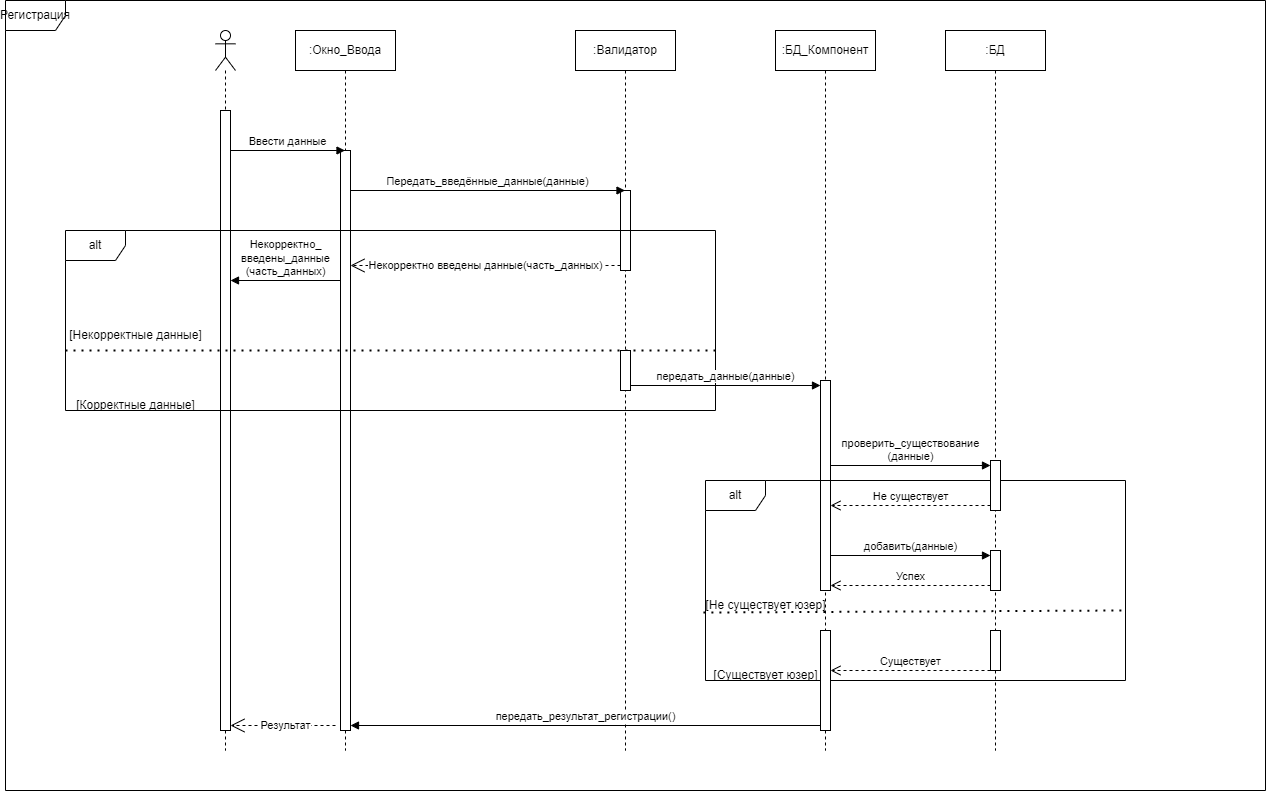

The diagram above was exported from draw.io. Its source (the exported page's mxGraphModel, read from the mxfile embedded in the PNG):
<mxGraphModel dx="2261" dy="1955" grid="1" gridSize="10" guides="1" tooltips="1" connect="1" arrows="1" fold="1" page="1" pageScale="1" pageWidth="827" pageHeight="1169" background="#ffffff" math="0" shadow="0">
  <root>
    <mxCell id="0" />
    <mxCell id="1" parent="0" />
    <mxCell id="XFBEnMUT7nu_cq31p-vk-1" value="Регистрация" style="shape=umlFrame;whiteSpace=wrap;html=1;pointerEvents=0;" vertex="1" parent="1">
      <mxGeometry x="-100" y="-110" width="1260" height="790" as="geometry" />
    </mxCell>
    <mxCell id="XFBEnMUT7nu_cq31p-vk-2" value="" style="shape=umlLifeline;perimeter=lifelinePerimeter;whiteSpace=wrap;html=1;container=1;dropTarget=0;collapsible=0;recursiveResize=0;outlineConnect=0;portConstraint=eastwest;newEdgeStyle={&quot;curved&quot;:0,&quot;rounded&quot;:0};participant=umlActor;" vertex="1" parent="1">
      <mxGeometry x="110" y="-80" width="20" height="720" as="geometry" />
    </mxCell>
    <mxCell id="XFBEnMUT7nu_cq31p-vk-3" value="" style="html=1;points=[[0,0,0,0,5],[0,1,0,0,-5],[1,0,0,0,5],[1,1,0,0,-5]];perimeter=orthogonalPerimeter;outlineConnect=0;targetShapes=umlLifeline;portConstraint=eastwest;newEdgeStyle={&quot;curved&quot;:0,&quot;rounded&quot;:0};" vertex="1" parent="XFBEnMUT7nu_cq31p-vk-2">
      <mxGeometry x="5" y="80" width="10" height="620" as="geometry" />
    </mxCell>
    <mxCell id="XFBEnMUT7nu_cq31p-vk-4" value=":Окно_Ввода" style="shape=umlLifeline;perimeter=lifelinePerimeter;whiteSpace=wrap;html=1;container=1;dropTarget=0;collapsible=0;recursiveResize=0;outlineConnect=0;portConstraint=eastwest;newEdgeStyle={&quot;curved&quot;:0,&quot;rounded&quot;:0};" vertex="1" parent="1">
      <mxGeometry x="190" y="-80" width="100" height="720" as="geometry" />
    </mxCell>
    <mxCell id="XFBEnMUT7nu_cq31p-vk-5" value="" style="html=1;points=[[0,0,0,0,5],[0,1,0,0,-5],[1,0,0,0,5],[1,1,0,0,-5]];perimeter=orthogonalPerimeter;outlineConnect=0;targetShapes=umlLifeline;portConstraint=eastwest;newEdgeStyle={&quot;curved&quot;:0,&quot;rounded&quot;:0};" vertex="1" parent="XFBEnMUT7nu_cq31p-vk-4">
      <mxGeometry x="45" y="120" width="10" height="580" as="geometry" />
    </mxCell>
    <mxCell id="XFBEnMUT7nu_cq31p-vk-6" value="Ввести данные" style="html=1;verticalAlign=bottom;endArrow=block;curved=0;rounded=0;" edge="1" parent="1">
      <mxGeometry width="80" relative="1" as="geometry">
        <mxPoint x="125" y="40" as="sourcePoint" />
        <mxPoint x="239.5" y="40" as="targetPoint" />
      </mxGeometry>
    </mxCell>
    <mxCell id="XFBEnMUT7nu_cq31p-vk-7" value=":Валидатор" style="shape=umlLifeline;perimeter=lifelinePerimeter;whiteSpace=wrap;html=1;container=1;dropTarget=0;collapsible=0;recursiveResize=0;outlineConnect=0;portConstraint=eastwest;newEdgeStyle={&quot;curved&quot;:0,&quot;rounded&quot;:0};" vertex="1" parent="1">
      <mxGeometry x="470" y="-80" width="100" height="720" as="geometry" />
    </mxCell>
    <mxCell id="XFBEnMUT7nu_cq31p-vk-10" value="" style="html=1;points=[[0,0,0,0,5],[0,1,0,0,-5],[1,0,0,0,5],[1,1,0,0,-5]];perimeter=orthogonalPerimeter;outlineConnect=0;targetShapes=umlLifeline;portConstraint=eastwest;newEdgeStyle={&quot;curved&quot;:0,&quot;rounded&quot;:0};" vertex="1" parent="XFBEnMUT7nu_cq31p-vk-7">
      <mxGeometry x="45" y="160" width="10" height="80" as="geometry" />
    </mxCell>
    <mxCell id="XFBEnMUT7nu_cq31p-vk-9" value="Передать_введённые_данные(данные)" style="html=1;verticalAlign=bottom;endArrow=block;curved=0;rounded=0;" edge="1" parent="1" target="XFBEnMUT7nu_cq31p-vk-7">
      <mxGeometry width="80" relative="1" as="geometry">
        <mxPoint x="245" y="80" as="sourcePoint" />
        <mxPoint x="359.5" y="80" as="targetPoint" />
      </mxGeometry>
    </mxCell>
    <mxCell id="XFBEnMUT7nu_cq31p-vk-11" value="alt" style="shape=umlFrame;whiteSpace=wrap;html=1;pointerEvents=0;" vertex="1" parent="1">
      <mxGeometry x="-40" y="120" width="650" height="180" as="geometry" />
    </mxCell>
    <mxCell id="XFBEnMUT7nu_cq31p-vk-13" value="Некорректно_&lt;br&gt;введены_данные&lt;br&gt;(часть_данных)" style="html=1;verticalAlign=bottom;endArrow=block;curved=0;rounded=0;" edge="1" parent="1">
      <mxGeometry width="80" relative="1" as="geometry">
        <mxPoint x="235" y="170" as="sourcePoint" />
        <mxPoint x="125" y="170" as="targetPoint" />
      </mxGeometry>
    </mxCell>
    <mxCell id="XFBEnMUT7nu_cq31p-vk-14" value="Некорректно введены данные(часть_данных)" style="endArrow=open;endSize=12;dashed=1;html=1;rounded=0;exitX=0;exitY=1;exitDx=0;exitDy=-5;exitPerimeter=0;" edge="1" parent="1" source="XFBEnMUT7nu_cq31p-vk-10" target="XFBEnMUT7nu_cq31p-vk-5">
      <mxGeometry width="160" relative="1" as="geometry">
        <mxPoint x="270" y="230" as="sourcePoint" />
        <mxPoint x="430" y="230" as="targetPoint" />
        <mxPoint as="offset" />
      </mxGeometry>
    </mxCell>
    <mxCell id="XFBEnMUT7nu_cq31p-vk-15" value="" style="endArrow=none;dashed=1;html=1;dashPattern=1 3;strokeWidth=2;rounded=0;" edge="1" parent="1">
      <mxGeometry width="50" height="50" relative="1" as="geometry">
        <mxPoint x="610" y="240" as="sourcePoint" />
        <mxPoint x="-40" y="240" as="targetPoint" />
        <Array as="points" />
      </mxGeometry>
    </mxCell>
    <mxCell id="XFBEnMUT7nu_cq31p-vk-16" value="[Некорректные данные]" style="text;html=1;align=center;verticalAlign=middle;resizable=0;points=[];autosize=1;strokeColor=none;fillColor=none;" vertex="1" parent="1">
      <mxGeometry x="-50" y="210" width="160" height="30" as="geometry" />
    </mxCell>
    <mxCell id="XFBEnMUT7nu_cq31p-vk-17" value="" style="html=1;points=[[0,0,0,0,5],[0,1,0,0,-5],[1,0,0,0,5],[1,1,0,0,-5]];perimeter=orthogonalPerimeter;outlineConnect=0;targetShapes=umlLifeline;portConstraint=eastwest;newEdgeStyle={&quot;curved&quot;:0,&quot;rounded&quot;:0};" vertex="1" parent="1">
      <mxGeometry x="515" y="240" width="10" height="40" as="geometry" />
    </mxCell>
    <mxCell id="XFBEnMUT7nu_cq31p-vk-18" value=":БД_Компонент" style="shape=umlLifeline;perimeter=lifelinePerimeter;whiteSpace=wrap;html=1;container=1;dropTarget=0;collapsible=0;recursiveResize=0;outlineConnect=0;portConstraint=eastwest;newEdgeStyle={&quot;curved&quot;:0,&quot;rounded&quot;:0};" vertex="1" parent="1">
      <mxGeometry x="670" y="-80" width="100" height="720" as="geometry" />
    </mxCell>
    <mxCell id="XFBEnMUT7nu_cq31p-vk-21" value="" style="html=1;points=[[0,0,0,0,5],[0,1,0,0,-5],[1,0,0,0,5],[1,1,0,0,-5]];perimeter=orthogonalPerimeter;outlineConnect=0;targetShapes=umlLifeline;portConstraint=eastwest;newEdgeStyle={&quot;curved&quot;:0,&quot;rounded&quot;:0};" vertex="1" parent="XFBEnMUT7nu_cq31p-vk-18">
      <mxGeometry x="45" y="350" width="10" height="210" as="geometry" />
    </mxCell>
    <mxCell id="XFBEnMUT7nu_cq31p-vk-20" value="передать_данные(данные)" style="html=1;verticalAlign=bottom;endArrow=block;curved=0;rounded=0;exitX=1;exitY=1;exitDx=0;exitDy=-5;exitPerimeter=0;entryX=0;entryY=0;entryDx=0;entryDy=5;entryPerimeter=0;" edge="1" parent="1" source="XFBEnMUT7nu_cq31p-vk-17" target="XFBEnMUT7nu_cq31p-vk-21">
      <mxGeometry width="80" relative="1" as="geometry">
        <mxPoint x="530" y="310" as="sourcePoint" />
        <mxPoint x="610" y="310" as="targetPoint" />
      </mxGeometry>
    </mxCell>
    <mxCell id="XFBEnMUT7nu_cq31p-vk-22" value="[Корректные данные]" style="text;html=1;align=center;verticalAlign=middle;resizable=0;points=[];autosize=1;strokeColor=none;fillColor=none;" vertex="1" parent="1">
      <mxGeometry x="-40" y="280" width="140" height="30" as="geometry" />
    </mxCell>
    <mxCell id="XFBEnMUT7nu_cq31p-vk-24" value=":БД" style="shape=umlLifeline;perimeter=lifelinePerimeter;whiteSpace=wrap;html=1;container=1;dropTarget=0;collapsible=0;recursiveResize=0;outlineConnect=0;portConstraint=eastwest;newEdgeStyle={&quot;curved&quot;:0,&quot;rounded&quot;:0};" vertex="1" parent="1">
      <mxGeometry x="840" y="-80" width="100" height="720" as="geometry" />
    </mxCell>
    <mxCell id="XFBEnMUT7nu_cq31p-vk-25" value="alt" style="shape=umlFrame;whiteSpace=wrap;html=1;pointerEvents=0;" vertex="1" parent="1">
      <mxGeometry x="600" y="370" width="420" height="200" as="geometry" />
    </mxCell>
    <mxCell id="XFBEnMUT7nu_cq31p-vk-26" value="" style="html=1;points=[[0,0,0,0,5],[0,1,0,0,-5],[1,0,0,0,5],[1,1,0,0,-5]];perimeter=orthogonalPerimeter;outlineConnect=0;targetShapes=umlLifeline;portConstraint=eastwest;newEdgeStyle={&quot;curved&quot;:0,&quot;rounded&quot;:0};" vertex="1" parent="1">
      <mxGeometry x="885" y="350" width="10" height="50" as="geometry" />
    </mxCell>
    <mxCell id="XFBEnMUT7nu_cq31p-vk-27" value="проверить_существование&lt;br&gt;(данные)" style="html=1;verticalAlign=bottom;endArrow=block;curved=0;rounded=0;entryX=0;entryY=0;entryDx=0;entryDy=5;" edge="1" target="XFBEnMUT7nu_cq31p-vk-26" parent="1" source="XFBEnMUT7nu_cq31p-vk-21">
      <mxGeometry relative="1" as="geometry">
        <mxPoint x="815" y="355" as="sourcePoint" />
      </mxGeometry>
    </mxCell>
    <mxCell id="XFBEnMUT7nu_cq31p-vk-28" value="Не существует" style="html=1;verticalAlign=bottom;endArrow=open;dashed=1;endSize=8;curved=0;rounded=0;exitX=0;exitY=1;exitDx=0;exitDy=-5;" edge="1" source="XFBEnMUT7nu_cq31p-vk-26" parent="1" target="XFBEnMUT7nu_cq31p-vk-21">
      <mxGeometry relative="1" as="geometry">
        <mxPoint x="815" y="425" as="targetPoint" />
      </mxGeometry>
    </mxCell>
    <mxCell id="XFBEnMUT7nu_cq31p-vk-29" value="" style="html=1;points=[[0,0,0,0,5],[0,1,0,0,-5],[1,0,0,0,5],[1,1,0,0,-5]];perimeter=orthogonalPerimeter;outlineConnect=0;targetShapes=umlLifeline;portConstraint=eastwest;newEdgeStyle={&quot;curved&quot;:0,&quot;rounded&quot;:0};" vertex="1" parent="1">
      <mxGeometry x="885" y="440" width="10" height="40" as="geometry" />
    </mxCell>
    <mxCell id="XFBEnMUT7nu_cq31p-vk-30" value="добавить(данные)" style="html=1;verticalAlign=bottom;endArrow=block;curved=0;rounded=0;entryX=0;entryY=0;entryDx=0;entryDy=5;" edge="1" target="XFBEnMUT7nu_cq31p-vk-29" parent="1" source="XFBEnMUT7nu_cq31p-vk-21">
      <mxGeometry relative="1" as="geometry">
        <mxPoint x="815" y="445" as="sourcePoint" />
      </mxGeometry>
    </mxCell>
    <mxCell id="XFBEnMUT7nu_cq31p-vk-31" value="Успех" style="html=1;verticalAlign=bottom;endArrow=open;dashed=1;endSize=8;curved=0;rounded=0;exitX=0;exitY=1;exitDx=0;exitDy=-5;entryX=1;entryY=1;entryDx=0;entryDy=-5;entryPerimeter=0;" edge="1" source="XFBEnMUT7nu_cq31p-vk-29" parent="1" target="XFBEnMUT7nu_cq31p-vk-21">
      <mxGeometry relative="1" as="geometry">
        <mxPoint x="815" y="515" as="targetPoint" />
      </mxGeometry>
    </mxCell>
    <mxCell id="XFBEnMUT7nu_cq31p-vk-32" value="" style="endArrow=none;dashed=1;html=1;dashPattern=1 3;strokeWidth=2;rounded=0;entryX=0.995;entryY=0.65;entryDx=0;entryDy=0;entryPerimeter=0;exitX=-0.005;exitY=0.66;exitDx=0;exitDy=0;exitPerimeter=0;" edge="1" parent="1" source="XFBEnMUT7nu_cq31p-vk-25" target="XFBEnMUT7nu_cq31p-vk-25">
      <mxGeometry width="50" height="50" relative="1" as="geometry">
        <mxPoint x="360" y="670" as="sourcePoint" />
        <mxPoint x="410" y="620" as="targetPoint" />
      </mxGeometry>
    </mxCell>
    <mxCell id="XFBEnMUT7nu_cq31p-vk-33" value="" style="html=1;points=[[0,0,0,0,5],[0,1,0,0,-5],[1,0,0,0,5],[1,1,0,0,-5]];perimeter=orthogonalPerimeter;outlineConnect=0;targetShapes=umlLifeline;portConstraint=eastwest;newEdgeStyle={&quot;curved&quot;:0,&quot;rounded&quot;:0};" vertex="1" parent="1">
      <mxGeometry x="715" y="520" width="10" height="100" as="geometry" />
    </mxCell>
    <mxCell id="XFBEnMUT7nu_cq31p-vk-34" value="" style="html=1;points=[[0,0,0,0,5],[0,1,0,0,-5],[1,0,0,0,5],[1,1,0,0,-5]];perimeter=orthogonalPerimeter;outlineConnect=0;targetShapes=umlLifeline;portConstraint=eastwest;newEdgeStyle={&quot;curved&quot;:0,&quot;rounded&quot;:0};" vertex="1" parent="1">
      <mxGeometry x="885" y="520" width="10" height="40" as="geometry" />
    </mxCell>
    <mxCell id="XFBEnMUT7nu_cq31p-vk-35" value="Существует" style="html=1;verticalAlign=bottom;endArrow=open;dashed=1;endSize=8;curved=0;rounded=0;exitX=0;exitY=1;exitDx=0;exitDy=-5;" edge="1" parent="1">
      <mxGeometry relative="1" as="geometry">
        <mxPoint x="725" y="560" as="targetPoint" />
        <mxPoint x="885" y="560" as="sourcePoint" />
      </mxGeometry>
    </mxCell>
    <mxCell id="XFBEnMUT7nu_cq31p-vk-36" value="передать_результат_регистрации()" style="html=1;verticalAlign=bottom;endArrow=block;curved=0;rounded=0;exitX=0;exitY=1;exitDx=0;exitDy=-5;exitPerimeter=0;entryX=1;entryY=1;entryDx=0;entryDy=-5;entryPerimeter=0;" edge="1" parent="1" source="XFBEnMUT7nu_cq31p-vk-33" target="XFBEnMUT7nu_cq31p-vk-5">
      <mxGeometry width="80" relative="1" as="geometry">
        <mxPoint x="500" y="710" as="sourcePoint" />
        <mxPoint x="580" y="710" as="targetPoint" />
      </mxGeometry>
    </mxCell>
    <mxCell id="XFBEnMUT7nu_cq31p-vk-37" value="Результат" style="endArrow=open;endSize=12;dashed=1;html=1;rounded=0;entryX=1;entryY=1;entryDx=0;entryDy=-5;entryPerimeter=0;" edge="1" parent="1" target="XFBEnMUT7nu_cq31p-vk-3">
      <mxGeometry x="-0.0476" width="160" relative="1" as="geometry">
        <mxPoint x="230" y="615" as="sourcePoint" />
        <mxPoint x="260" y="700" as="targetPoint" />
        <mxPoint as="offset" />
      </mxGeometry>
    </mxCell>
    <mxCell id="XFBEnMUT7nu_cq31p-vk-38" value="[Не существует юзер]" style="text;html=1;align=center;verticalAlign=middle;resizable=0;points=[];autosize=1;strokeColor=none;fillColor=none;" vertex="1" parent="1">
      <mxGeometry x="590" y="480" width="140" height="30" as="geometry" />
    </mxCell>
    <mxCell id="XFBEnMUT7nu_cq31p-vk-39" value="[Существует юзер]" style="text;html=1;align=center;verticalAlign=middle;resizable=0;points=[];autosize=1;strokeColor=none;fillColor=none;" vertex="1" parent="1">
      <mxGeometry x="595" y="550" width="130" height="30" as="geometry" />
    </mxCell>
  </root>
</mxGraphModel>